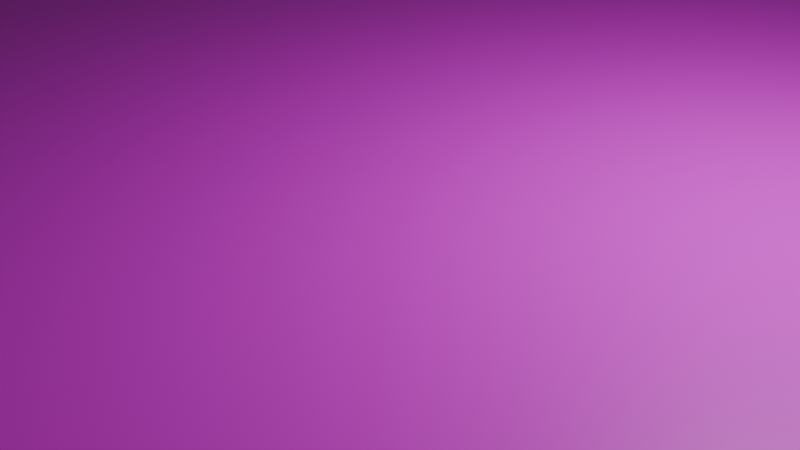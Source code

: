 # Source: Stage.blend  (saved by Blender 4.3.34; exported with 4.5.12 LTS)
import bpy
from mathutils import Matrix  # noqa: F401  (used for matrix-valued properties, if any)

bpy.ops.wm.read_factory_settings(use_empty=True)
scene = bpy.context.scene
scene.name = 'Scene'

# ---- collections
col_collection = bpy.data.collections.new('Collection'); scene.collection.children.link(col_collection)

# ---- images (referenced by path relative to the original .blend; pixels are not part of the script)
import os
ASSET_DIR = os.environ.get("B2B_ASSET_DIR", "")  # directory of the original .blend (textures are referenced by path, not embedded)
HERE = os.path.dirname(os.path.abspath(__file__))  # packed textures are extracted next to this script under _unpacked/

def load_image(name, relpath, width, height, colorspace="sRGB"):
    """Load a texture the original file referenced (path relative to the .blend, or extracted next to this script)."""
    p = next((c for c in (os.path.join(HERE, relpath), os.path.join(ASSET_DIR, relpath)) if relpath and os.path.exists(c)), "")
    if p:
        img = bpy.data.images.load(p, check_existing=True)
        img.name = name
    else:  # same state as the original file: an image datablock whose file is absent (Cycles renders it pink)
        img = bpy.data.images.new(name, width, height)
        img.source = "FILE"
        img.filepath = "//" + (relpath or name)
    img.colorspace_settings.name = colorspace
    return img
img_road_png = load_image('Road.png', 'Road.png', 1024, 1024, 'sRGB')

# ---- materials (node trees are filled in below, after node groups)
mat_003 = bpy.data.materials.new('マテリアル.003')

# ---- material node trees
mat_003.use_nodes = True; mat_003.node_tree.nodes.clear()
_N = mat_003.node_tree.nodes; _L = mat_003.node_tree.links
n0 = _N.new('ShaderNodeBsdfPrincipled'); n0.name = 'プリンシプルBSDF'; n0.location = (10, 300)
n1 = _N.new('ShaderNodeOutputMaterial'); n1.name = 'マテリアル出力'; n1.location = (300, 300)
n2 = _N.new('ShaderNodeTexImage'); n2.name = '画像テクスチャ'; n2.location = (-280, 280)
n2.image = img_road_png
_L.new(n0.outputs[0], n1.inputs[0])
_L.new(n2.outputs[0], n0.inputs[0])
n1.is_active_output = True

# ---- world
world_world = bpy.data.worlds.new('World'); scene.world = world_world
world_world.use_nodes = True; world_world.node_tree.nodes.clear()
_N = world_world.node_tree.nodes; _L = world_world.node_tree.links
n0 = _N.new('ShaderNodeOutputWorld'); n0.name = 'World Output'; n0.location = (300, 300)
n1 = _N.new('ShaderNodeBackground'); n1.name = 'Background'; n1.location = (10, 300)
n1.inputs[0].default_value = (0.05088, 0.05088, 0.05088, 1.0)
_L.new(n1.outputs[0], n0.inputs[0])
n0.is_active_output = True
world_world.color = (0.05088, 0.05088, 0.05088)
world_world.use_sun_shadow = False
world_world.sun_shadow_jitter_overblur = 0.0

# ---- cameras
cam_camera = bpy.data.cameras.new('Camera')
cam_camera.clip_end = 100.0
cam_camera.ortho_scale = 7.314

# ---- lights
light_light = bpy.data.lights.new('Light', 'POINT')
light_light.transmission_factor = 0.0
light_light.energy = 1000.0
light_light.shadow_soft_size = 0.1
light_light.shadow_maximum_resolution = 0.006
light_light.use_absolute_resolution = True

# ---- meshes
me_x = bpy.data.meshes.new('立方体')
me_x.from_pydata([(-20.0, -20.0, -1.0), (-20.0, -20.0, 1.0), (-20.0, 20.0, -1.0), (-20.0, 20.0, 1.0), (20.0, -20.0, -1.0), (20.0, -20.0, 1.0), (20.0, 20.0, -1.0), (20.0, 20.0, 1.0)], [], [(0, 1, 3, 2), (2, 3, 7, 6), (6, 7, 5, 4), (4, 5, 1, 0), (2, 6, 4, 0), (7, 3, 1, 5)])
_uv = me_x.uv_layers.new(name='UVマップ')
_uv.uv.foreach_set('vector', [0.375, 0.0, 0.625, 0.0, 0.625, 0.25, 0.375, 0.25, 0.375, 0.25, 0.625, 0.25, 0.625, 0.5, 0.375, 0.5, 0.375, 0.5, 0.625, 0.5, 0.625, 0.75, 0.375, 0.75, 0.375, 0.75, 0.625, 0.75, 0.625, 1.0, 0.375, 1.0, 0.125, 0.5, 0.375, 0.5, 0.375, 0.75, 0.125, 0.75, 0.0, 0.0, 1.0, 0.0, 1.0, 1.0, 0.0, 1.0])
me_x.materials.append(mat_003)
me_x.update()

# ---- objects
ob_light = bpy.data.objects.new('Light', light_light)
ob_camera = bpy.data.objects.new('Camera', cam_camera)
ob_x = bpy.data.objects.new('立方体', me_x)

# ---- transforms, parenting, visibility, modifiers, constraints
ob_light.location = (4.076, 1.005, 5.904)
ob_light.rotation_euler = (0.6503, 0.05522, 1.866)
ob_light.lock_rotations_4d = False
ob_light.empty_display_type = 'ARROWS'
ob_light.color = (0.0, 0.0, 0.0, 0.0)
ob_light.lineart.crease_threshold = 0.0
ob_camera.location = (7.359, -6.926, 4.958)
ob_camera.rotation_euler = (1.109, 0.0, 0.8149)
ob_camera.lock_rotations_4d = False
ob_camera.empty_display_type = 'ARROWS'
ob_camera.color = (0.0, 0.0, 0.0, 0.0)
ob_camera.display_type = 'WIRE'
ob_camera.lineart.crease_threshold = 0.0
ob_x.location = (0.0, 0.0, 0.0)

# ---- collection membership
col_collection.objects.link(ob_light)
col_collection.objects.link(ob_camera)
col_collection.objects.link(ob_x)

# ---- scene / render settings (as saved in the file)
scene.camera = ob_camera
scene.frame_start = 1; scene.frame_end = 250; scene.frame_set(29)
scene.render.engine = 'BLENDER_EEVEE_NEXT'
scene.cycles.sampling_pattern = 'TABULATED_SOBOL'
scene.eevee.ray_tracing_options.trace_max_roughness = 0.0
bpy.context.view_layer.update()
